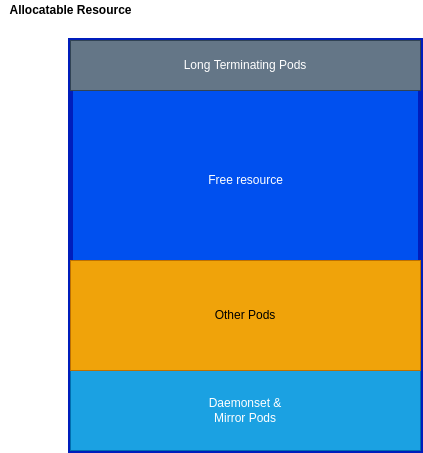

The diagram above was exported from draw.io. Its source (the exported page's mxGraphModel, read from the mxfile embedded in the PNG):
<mxGraphModel dx="2946" dy="1610" grid="1" gridSize="10" guides="1" tooltips="1" connect="1" arrows="1" fold="1" page="1" pageScale="1" pageWidth="850" pageHeight="1100" math="0" shadow="0">
  <root>
    <mxCell id="0" />
    <mxCell id="1" parent="0" />
    <mxCell id="yan2tl7Rrxuae7KEwICz-2" value="" style="rounded=0;whiteSpace=wrap;html=1;fillColor=#0050ef;fontColor=#ffffff;strokeColor=#001DBC;strokeWidth=5;" parent="1" vertex="1">
      <mxGeometry x="240" y="150" width="350" height="410" as="geometry" />
    </mxCell>
    <mxCell id="yan2tl7Rrxuae7KEwICz-3" value="&lt;b&gt;Allocatable Resource&lt;/b&gt;" style="text;html=1;align=center;verticalAlign=middle;resizable=0;points=[];autosize=1;strokeColor=none;fillColor=none;" parent="1" vertex="1">
      <mxGeometry x="170" y="110" width="140" height="20" as="geometry" />
    </mxCell>
    <mxCell id="yan2tl7Rrxuae7KEwICz-4" value="Daemonset &amp;amp;&lt;br&gt;Mirror Pods" style="rounded=0;whiteSpace=wrap;html=1;fillColor=#1ba1e2;fontColor=#ffffff;strokeColor=#006EAF;" parent="1" vertex="1">
      <mxGeometry x="240" y="480" width="350" height="80" as="geometry" />
    </mxCell>
    <mxCell id="yan2tl7Rrxuae7KEwICz-5" value="Long Terminating Pods" style="rounded=0;whiteSpace=wrap;html=1;fillColor=#647687;fontColor=#ffffff;strokeColor=#314354;" parent="1" vertex="1">
      <mxGeometry x="240" y="150" width="350" height="50" as="geometry" />
    </mxCell>
    <mxCell id="yan2tl7Rrxuae7KEwICz-6" value="Other Pods" style="rounded=0;whiteSpace=wrap;html=1;fillColor=#f0a30a;fontColor=#000000;strokeColor=#BD7000;" parent="1" vertex="1">
      <mxGeometry x="240" y="370" width="350" height="110" as="geometry" />
    </mxCell>
    <mxCell id="yan2tl7Rrxuae7KEwICz-7" value="&lt;font color=&quot;#ffffff&quot;&gt;Free resource&lt;/font&gt;" style="text;html=1;align=center;verticalAlign=middle;resizable=0;points=[];autosize=1;strokeColor=none;fillColor=none;" parent="1" vertex="1">
      <mxGeometry x="370" y="280" width="90" height="20" as="geometry" />
    </mxCell>
  </root>
</mxGraphModel>